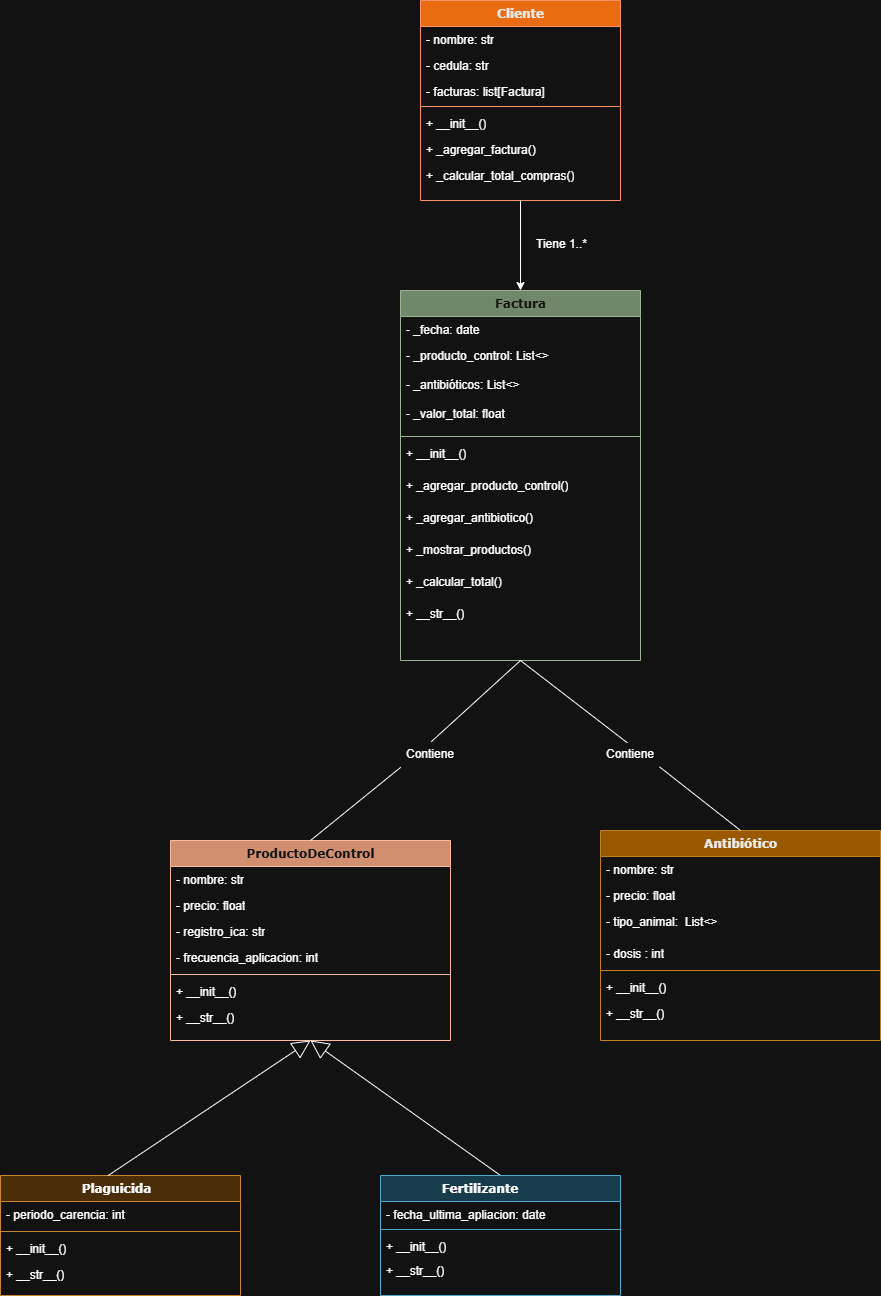

The diagram above was exported from draw.io. Its source (the exported page's mxGraphModel, read from the mxfile embedded in the PNG):
<mxGraphModel dx="988" dy="1412" grid="1" gridSize="10" guides="1" tooltips="1" connect="1" arrows="1" fold="1" page="1" pageScale="1" pageWidth="1100" pageHeight="850" background="none" math="0" shadow="0">
  <root>
    <mxCell id="0" />
    <mxCell id="1" parent="0" />
    <mxCell id="78961159f06e98e8-30" value="ProductoDeControl" style="swimlane;html=1;fontStyle=1;align=center;verticalAlign=top;childLayout=stackLayout;horizontal=1;startSize=26;horizontalStack=0;resizeParent=1;resizeLast=0;collapsible=1;marginBottom=0;swimlaneFillColor=#ffffff;rounded=0;shadow=0;comic=0;labelBackgroundColor=none;strokeWidth=1;fillColor=#a0522d;fontFamily=Verdana;fontSize=12;fontColor=#ffffff;strokeColor=#6D1F00;" parent="1" vertex="1">
      <mxGeometry x="280" y="70" width="280" height="200" as="geometry" />
    </mxCell>
    <mxCell id="-WLpU1apW95_bXhCBOdY-4" value="&lt;div&gt;- nombre: str&lt;/div&gt;" style="text;html=1;strokeColor=none;fillColor=none;align=left;verticalAlign=top;spacingLeft=4;spacingRight=4;whiteSpace=wrap;overflow=hidden;rotatable=0;points=[[0,0.5],[1,0.5]];portConstraint=eastwest;" parent="78961159f06e98e8-30" vertex="1">
      <mxGeometry y="26" width="280" height="26" as="geometry" />
    </mxCell>
    <mxCell id="-WLpU1apW95_bXhCBOdY-3" value="&lt;div&gt;- precio: float&lt;/div&gt;" style="text;html=1;strokeColor=none;fillColor=none;align=left;verticalAlign=top;spacingLeft=4;spacingRight=4;whiteSpace=wrap;overflow=hidden;rotatable=0;points=[[0,0.5],[1,0.5]];portConstraint=eastwest;" parent="78961159f06e98e8-30" vertex="1">
      <mxGeometry y="52" width="280" height="26" as="geometry" />
    </mxCell>
    <mxCell id="78961159f06e98e8-36" value="- registro_ica: str" style="text;html=1;strokeColor=none;fillColor=none;align=left;verticalAlign=top;spacingLeft=4;spacingRight=4;whiteSpace=wrap;overflow=hidden;rotatable=0;points=[[0,0.5],[1,0.5]];portConstraint=eastwest;" parent="78961159f06e98e8-30" vertex="1">
      <mxGeometry y="78" width="280" height="26" as="geometry" />
    </mxCell>
    <mxCell id="78961159f06e98e8-37" value="- frecuencia_aplicacion: int" style="text;html=1;strokeColor=none;fillColor=none;align=left;verticalAlign=top;spacingLeft=4;spacingRight=4;whiteSpace=wrap;overflow=hidden;rotatable=0;points=[[0,0.5],[1,0.5]];portConstraint=eastwest;" parent="78961159f06e98e8-30" vertex="1">
      <mxGeometry y="104" width="280" height="26" as="geometry" />
    </mxCell>
    <mxCell id="sUswicKAHgGoYEzQ7-Lq-5" value="" style="line;strokeWidth=1;fillColor=none;align=left;verticalAlign=middle;spacingTop=-1;spacingLeft=3;spacingRight=3;rotatable=0;labelPosition=right;points=[];portConstraint=eastwest;strokeColor=inherit;" parent="78961159f06e98e8-30" vertex="1">
      <mxGeometry y="130" width="280" height="8" as="geometry" />
    </mxCell>
    <mxCell id="sUswicKAHgGoYEzQ7-Lq-24" value="+&amp;nbsp;__init__()" style="text;html=1;strokeColor=none;fillColor=none;align=left;verticalAlign=top;spacingLeft=4;spacingRight=4;whiteSpace=wrap;overflow=hidden;rotatable=0;points=[[0,0.5],[1,0.5]];portConstraint=eastwest;" parent="78961159f06e98e8-30" vertex="1">
      <mxGeometry y="138" width="280" height="26" as="geometry" />
    </mxCell>
    <mxCell id="sUswicKAHgGoYEzQ7-Lq-25" value="+&amp;nbsp;__str__()" style="text;html=1;strokeColor=none;fillColor=none;align=left;verticalAlign=top;spacingLeft=4;spacingRight=4;whiteSpace=wrap;overflow=hidden;rotatable=0;points=[[0,0.5],[1,0.5]];portConstraint=eastwest;" parent="78961159f06e98e8-30" vertex="1">
      <mxGeometry y="164" width="280" height="26" as="geometry" />
    </mxCell>
    <mxCell id="78961159f06e98e8-43" value="Cliente" style="swimlane;html=1;fontStyle=1;align=center;verticalAlign=top;childLayout=stackLayout;horizontal=1;startSize=26;horizontalStack=0;resizeParent=1;resizeLast=0;collapsible=1;marginBottom=0;swimlaneFillColor=#ffffff;rounded=0;shadow=0;comic=0;labelBackgroundColor=none;strokeWidth=1;fillColor=#fa6800;fontFamily=Verdana;fontSize=12;fontColor=#000000;strokeColor=#C73500;" parent="1" vertex="1">
      <mxGeometry x="530" y="-770" width="200" height="200" as="geometry" />
    </mxCell>
    <mxCell id="78961159f06e98e8-44" value="- nombre: str" style="text;html=1;strokeColor=none;fillColor=none;align=left;verticalAlign=top;spacingLeft=4;spacingRight=4;whiteSpace=wrap;overflow=hidden;rotatable=0;points=[[0,0.5],[1,0.5]];portConstraint=eastwest;" parent="78961159f06e98e8-43" vertex="1">
      <mxGeometry y="26" width="200" height="26" as="geometry" />
    </mxCell>
    <mxCell id="78961159f06e98e8-45" value="- cedula: str" style="text;html=1;strokeColor=none;fillColor=none;align=left;verticalAlign=top;spacingLeft=4;spacingRight=4;whiteSpace=wrap;overflow=hidden;rotatable=0;points=[[0,0.5],[1,0.5]];portConstraint=eastwest;" parent="78961159f06e98e8-43" vertex="1">
      <mxGeometry y="52" width="200" height="26" as="geometry" />
    </mxCell>
    <mxCell id="78961159f06e98e8-49" value="- facturas: list[Factura]" style="text;html=1;strokeColor=none;fillColor=none;align=left;verticalAlign=top;spacingLeft=4;spacingRight=4;whiteSpace=wrap;overflow=hidden;rotatable=0;points=[[0,0.5],[1,0.5]];portConstraint=eastwest;" parent="78961159f06e98e8-43" vertex="1">
      <mxGeometry y="78" width="200" height="24" as="geometry" />
    </mxCell>
    <mxCell id="sUswicKAHgGoYEzQ7-Lq-9" value="" style="line;strokeWidth=1;fillColor=none;align=left;verticalAlign=middle;spacingTop=-1;spacingLeft=3;spacingRight=3;rotatable=0;labelPosition=right;points=[];portConstraint=eastwest;strokeColor=inherit;" parent="78961159f06e98e8-43" vertex="1">
      <mxGeometry y="102" width="200" height="8" as="geometry" />
    </mxCell>
    <mxCell id="sUswicKAHgGoYEzQ7-Lq-11" value="+ __init__()" style="text;strokeColor=none;fillColor=none;align=left;verticalAlign=top;spacingLeft=4;spacingRight=4;overflow=hidden;rotatable=0;points=[[0,0.5],[1,0.5]];portConstraint=eastwest;whiteSpace=wrap;html=1;" parent="78961159f06e98e8-43" vertex="1">
      <mxGeometry y="110" width="200" height="26" as="geometry" />
    </mxCell>
    <mxCell id="sUswicKAHgGoYEzQ7-Lq-12" value="+ _agregar_factura()" style="text;strokeColor=none;fillColor=none;align=left;verticalAlign=top;spacingLeft=4;spacingRight=4;overflow=hidden;rotatable=0;points=[[0,0.5],[1,0.5]];portConstraint=eastwest;whiteSpace=wrap;html=1;" parent="78961159f06e98e8-43" vertex="1">
      <mxGeometry y="136" width="200" height="26" as="geometry" />
    </mxCell>
    <mxCell id="sUswicKAHgGoYEzQ7-Lq-13" value="+&amp;nbsp;_calcular_total_compras()" style="text;strokeColor=none;fillColor=none;align=left;verticalAlign=top;spacingLeft=4;spacingRight=4;overflow=hidden;rotatable=0;points=[[0,0.5],[1,0.5]];portConstraint=eastwest;whiteSpace=wrap;html=1;" parent="78961159f06e98e8-43" vertex="1">
      <mxGeometry y="162" width="200" height="26" as="geometry" />
    </mxCell>
    <mxCell id="78961159f06e98e8-56" value="Antibiótico" style="swimlane;html=1;fontStyle=1;align=center;verticalAlign=top;childLayout=stackLayout;horizontal=1;startSize=26;horizontalStack=0;resizeParent=1;resizeLast=0;collapsible=1;marginBottom=0;swimlaneFillColor=#ffffff;rounded=0;shadow=0;comic=0;labelBackgroundColor=none;strokeWidth=1;fillColor=#f0a30a;fontFamily=Verdana;fontSize=12;fontColor=#000000;strokeColor=#BD7000;" parent="1" vertex="1">
      <mxGeometry x="710" y="60" width="280" height="210" as="geometry" />
    </mxCell>
    <mxCell id="78961159f06e98e8-61" value="&lt;div&gt;- nombre: str&lt;/div&gt;" style="text;html=1;strokeColor=none;fillColor=none;align=left;verticalAlign=top;spacingLeft=4;spacingRight=4;whiteSpace=wrap;overflow=hidden;rotatable=0;points=[[0,0.5],[1,0.5]];portConstraint=eastwest;" parent="78961159f06e98e8-56" vertex="1">
      <mxGeometry y="26" width="280" height="26" as="geometry" />
    </mxCell>
    <mxCell id="-WLpU1apW95_bXhCBOdY-2" value="&lt;div&gt;- precio: float&lt;/div&gt;" style="text;html=1;strokeColor=none;fillColor=none;align=left;verticalAlign=top;spacingLeft=4;spacingRight=4;whiteSpace=wrap;overflow=hidden;rotatable=0;points=[[0,0.5],[1,0.5]];portConstraint=eastwest;" parent="78961159f06e98e8-56" vertex="1">
      <mxGeometry y="52" width="280" height="26" as="geometry" />
    </mxCell>
    <mxCell id="78961159f06e98e8-63" value="- tipo_animal: &amp;nbsp;List&amp;lt;&amp;gt;" style="text;html=1;strokeColor=none;fillColor=none;align=left;verticalAlign=top;spacingLeft=4;spacingRight=4;whiteSpace=wrap;overflow=hidden;rotatable=0;points=[[0,0.5],[1,0.5]];portConstraint=eastwest;" parent="78961159f06e98e8-56" vertex="1">
      <mxGeometry y="78" width="280" height="32" as="geometry" />
    </mxCell>
    <mxCell id="-WLpU1apW95_bXhCBOdY-1" value="- dosis : int&lt;div&gt;&lt;br&gt;&lt;/div&gt;" style="text;html=1;strokeColor=none;fillColor=none;align=left;verticalAlign=top;spacingLeft=4;spacingRight=4;whiteSpace=wrap;overflow=hidden;rotatable=0;points=[[0,0.5],[1,0.5]];portConstraint=eastwest;" parent="78961159f06e98e8-56" vertex="1">
      <mxGeometry y="110" width="280" height="26" as="geometry" />
    </mxCell>
    <mxCell id="sUswicKAHgGoYEzQ7-Lq-21" value="" style="line;strokeWidth=1;fillColor=none;align=left;verticalAlign=middle;spacingTop=-1;spacingLeft=3;spacingRight=3;rotatable=0;labelPosition=right;points=[];portConstraint=eastwest;strokeColor=inherit;" parent="78961159f06e98e8-56" vertex="1">
      <mxGeometry y="136" width="280" height="8" as="geometry" />
    </mxCell>
    <mxCell id="sUswicKAHgGoYEzQ7-Lq-22" value="&lt;div&gt;+&amp;nbsp;__init__()&lt;/div&gt;" style="text;html=1;strokeColor=none;fillColor=none;align=left;verticalAlign=top;spacingLeft=4;spacingRight=4;whiteSpace=wrap;overflow=hidden;rotatable=0;points=[[0,0.5],[1,0.5]];portConstraint=eastwest;" parent="78961159f06e98e8-56" vertex="1">
      <mxGeometry y="144" width="280" height="26" as="geometry" />
    </mxCell>
    <mxCell id="sUswicKAHgGoYEzQ7-Lq-23" value="&lt;div&gt;+ __str__()&lt;/div&gt;" style="text;html=1;strokeColor=none;fillColor=none;align=left;verticalAlign=top;spacingLeft=4;spacingRight=4;whiteSpace=wrap;overflow=hidden;rotatable=0;points=[[0,0.5],[1,0.5]];portConstraint=eastwest;" parent="78961159f06e98e8-56" vertex="1">
      <mxGeometry y="170" width="280" height="26" as="geometry" />
    </mxCell>
    <mxCell id="78961159f06e98e8-95" value="Factura" style="swimlane;html=1;fontStyle=1;align=center;verticalAlign=top;childLayout=stackLayout;horizontal=1;startSize=26;horizontalStack=0;resizeParent=1;resizeLast=0;collapsible=1;marginBottom=0;swimlaneFillColor=#ffffff;rounded=0;shadow=0;comic=0;labelBackgroundColor=none;strokeWidth=1;fillColor=#6d8764;fontFamily=Verdana;fontSize=12;fontColor=#ffffff;strokeColor=#3A5431;" parent="1" vertex="1">
      <mxGeometry x="510" y="-480" width="240" height="370" as="geometry" />
    </mxCell>
    <mxCell id="78961159f06e98e8-96" value="- _fecha: date&amp;nbsp;" style="text;html=1;strokeColor=none;fillColor=none;align=left;verticalAlign=top;spacingLeft=4;spacingRight=4;whiteSpace=wrap;overflow=hidden;rotatable=0;points=[[0,0.5],[1,0.5]];portConstraint=eastwest;" parent="78961159f06e98e8-95" vertex="1">
      <mxGeometry y="26" width="240" height="26" as="geometry" />
    </mxCell>
    <mxCell id="78961159f06e98e8-97" value="- _producto_control: List&amp;lt;&amp;gt;&lt;div&gt;&lt;br&gt;&lt;/div&gt;&lt;div&gt;&lt;span style=&quot;background-color: transparent; color: light-dark(rgb(0, 0, 0), rgb(255, 255, 255));&quot;&gt;- _antibióticos: List&amp;lt;&amp;gt;&lt;/span&gt;&lt;/div&gt;" style="text;html=1;strokeColor=none;fillColor=none;align=left;verticalAlign=top;spacingLeft=4;spacingRight=4;whiteSpace=wrap;overflow=hidden;rotatable=0;points=[[0,0.5],[1,0.5]];portConstraint=eastwest;" parent="78961159f06e98e8-95" vertex="1">
      <mxGeometry y="52" width="240" height="58" as="geometry" />
    </mxCell>
    <mxCell id="78961159f06e98e8-98" value="- _valor_total: float" style="text;html=1;strokeColor=none;fillColor=none;align=left;verticalAlign=top;spacingLeft=4;spacingRight=4;whiteSpace=wrap;overflow=hidden;rotatable=0;points=[[0,0.5],[1,0.5]];portConstraint=eastwest;" parent="78961159f06e98e8-95" vertex="1">
      <mxGeometry y="110" width="240" height="32" as="geometry" />
    </mxCell>
    <mxCell id="sUswicKAHgGoYEzQ7-Lq-15" value="" style="line;strokeWidth=1;fillColor=none;align=left;verticalAlign=middle;spacingTop=-1;spacingLeft=3;spacingRight=3;rotatable=0;labelPosition=right;points=[];portConstraint=eastwest;strokeColor=inherit;" parent="78961159f06e98e8-95" vertex="1">
      <mxGeometry y="142" width="240" height="8" as="geometry" />
    </mxCell>
    <mxCell id="sUswicKAHgGoYEzQ7-Lq-14" value="+&amp;nbsp;__init__()" style="text;html=1;strokeColor=none;fillColor=none;align=left;verticalAlign=top;spacingLeft=4;spacingRight=4;whiteSpace=wrap;overflow=hidden;rotatable=0;points=[[0,0.5],[1,0.5]];portConstraint=eastwest;" parent="78961159f06e98e8-95" vertex="1">
      <mxGeometry y="150" width="240" height="32" as="geometry" />
    </mxCell>
    <mxCell id="sUswicKAHgGoYEzQ7-Lq-16" value="+&amp;nbsp;_agregar_producto_control()" style="text;html=1;strokeColor=none;fillColor=none;align=left;verticalAlign=top;spacingLeft=4;spacingRight=4;whiteSpace=wrap;overflow=hidden;rotatable=0;points=[[0,0.5],[1,0.5]];portConstraint=eastwest;" parent="78961159f06e98e8-95" vertex="1">
      <mxGeometry y="182" width="240" height="32" as="geometry" />
    </mxCell>
    <mxCell id="sUswicKAHgGoYEzQ7-Lq-17" value="+&amp;nbsp;_agregar_antibiotico()" style="text;html=1;strokeColor=none;fillColor=none;align=left;verticalAlign=top;spacingLeft=4;spacingRight=4;whiteSpace=wrap;overflow=hidden;rotatable=0;points=[[0,0.5],[1,0.5]];portConstraint=eastwest;" parent="78961159f06e98e8-95" vertex="1">
      <mxGeometry y="214" width="240" height="32" as="geometry" />
    </mxCell>
    <mxCell id="sUswicKAHgGoYEzQ7-Lq-18" value="+&amp;nbsp;_mostrar_productos()" style="text;html=1;strokeColor=none;fillColor=none;align=left;verticalAlign=top;spacingLeft=4;spacingRight=4;whiteSpace=wrap;overflow=hidden;rotatable=0;points=[[0,0.5],[1,0.5]];portConstraint=eastwest;" parent="78961159f06e98e8-95" vertex="1">
      <mxGeometry y="246" width="240" height="32" as="geometry" />
    </mxCell>
    <mxCell id="sUswicKAHgGoYEzQ7-Lq-19" value="+&amp;nbsp;_calcular_total()" style="text;html=1;strokeColor=none;fillColor=none;align=left;verticalAlign=top;spacingLeft=4;spacingRight=4;whiteSpace=wrap;overflow=hidden;rotatable=0;points=[[0,0.5],[1,0.5]];portConstraint=eastwest;" parent="78961159f06e98e8-95" vertex="1">
      <mxGeometry y="278" width="240" height="32" as="geometry" />
    </mxCell>
    <mxCell id="sUswicKAHgGoYEzQ7-Lq-20" value="+&amp;nbsp;__str__()" style="text;html=1;strokeColor=none;fillColor=none;align=left;verticalAlign=top;spacingLeft=4;spacingRight=4;whiteSpace=wrap;overflow=hidden;rotatable=0;points=[[0,0.5],[1,0.5]];portConstraint=eastwest;" parent="78961159f06e98e8-95" vertex="1">
      <mxGeometry y="310" width="240" height="32" as="geometry" />
    </mxCell>
    <mxCell id="al0LNI8UgyekP6kn99VV-6" value="Plaguicida&amp;nbsp;&amp;nbsp;" style="swimlane;html=1;fontStyle=1;align=center;verticalAlign=top;childLayout=stackLayout;horizontal=1;startSize=26;horizontalStack=0;resizeParent=1;resizeLast=0;collapsible=1;marginBottom=0;swimlaneFillColor=#ffffff;rounded=0;shadow=0;comic=0;labelBackgroundColor=none;strokeWidth=1;fillColor=#fad7ac;fontFamily=Verdana;fontSize=12;strokeColor=#b46504;" parent="1" vertex="1">
      <mxGeometry x="110" y="405" width="240" height="120" as="geometry" />
    </mxCell>
    <mxCell id="al0LNI8UgyekP6kn99VV-10" value="- periodo_carencia: int&amp;nbsp;&lt;div&gt;&lt;br&gt;&lt;/div&gt;" style="text;html=1;strokeColor=none;fillColor=none;align=left;verticalAlign=top;spacingLeft=4;spacingRight=4;whiteSpace=wrap;overflow=hidden;rotatable=0;points=[[0,0.5],[1,0.5]];portConstraint=eastwest;" parent="al0LNI8UgyekP6kn99VV-6" vertex="1">
      <mxGeometry y="26" width="240" height="26" as="geometry" />
    </mxCell>
    <mxCell id="sUswicKAHgGoYEzQ7-Lq-26" value="" style="line;strokeWidth=1;fillColor=none;align=left;verticalAlign=middle;spacingTop=-1;spacingLeft=3;spacingRight=3;rotatable=0;labelPosition=right;points=[];portConstraint=eastwest;strokeColor=inherit;" parent="al0LNI8UgyekP6kn99VV-6" vertex="1">
      <mxGeometry y="52" width="240" height="8" as="geometry" />
    </mxCell>
    <mxCell id="sUswicKAHgGoYEzQ7-Lq-27" value="&lt;div&gt;+&amp;nbsp;__init__()&lt;/div&gt;" style="text;html=1;strokeColor=none;fillColor=none;align=left;verticalAlign=top;spacingLeft=4;spacingRight=4;whiteSpace=wrap;overflow=hidden;rotatable=0;points=[[0,0.5],[1,0.5]];portConstraint=eastwest;" parent="al0LNI8UgyekP6kn99VV-6" vertex="1">
      <mxGeometry y="60" width="240" height="26" as="geometry" />
    </mxCell>
    <mxCell id="sUswicKAHgGoYEzQ7-Lq-28" value="&lt;div&gt;+&amp;nbsp;__str__()&lt;/div&gt;" style="text;html=1;strokeColor=none;fillColor=none;align=left;verticalAlign=top;spacingLeft=4;spacingRight=4;whiteSpace=wrap;overflow=hidden;rotatable=0;points=[[0,0.5],[1,0.5]];portConstraint=eastwest;" parent="al0LNI8UgyekP6kn99VV-6" vertex="1">
      <mxGeometry y="86" width="240" height="26" as="geometry" />
    </mxCell>
    <mxCell id="-WLpU1apW95_bXhCBOdY-9" value="" style="endArrow=block;endSize=16;endFill=0;html=1;rounded=0;exitX=0.448;exitY=0.001;exitDx=0;exitDy=0;exitPerimeter=0;entryX=0.5;entryY=1;entryDx=0;entryDy=0;" parent="1" source="al0LNI8UgyekP6kn99VV-6" target="78961159f06e98e8-30" edge="1">
      <mxGeometry x="-0.119" y="50" width="160" relative="1" as="geometry">
        <mxPoint x="1345" y="568" as="sourcePoint" />
        <mxPoint x="1295" y="368" as="targetPoint" />
        <mxPoint as="offset" />
      </mxGeometry>
    </mxCell>
    <mxCell id="-WLpU1apW95_bXhCBOdY-11" value="" style="endArrow=block;endSize=16;endFill=0;html=1;rounded=0;exitX=0.5;exitY=0;exitDx=0;exitDy=0;" parent="1" source="al0LNI8UgyekP6kn99VV-14" edge="1">
      <mxGeometry x="-0.119" y="50" width="160" relative="1" as="geometry">
        <mxPoint x="1290" y="670.5" as="sourcePoint" />
        <mxPoint x="420" y="270" as="targetPoint" />
        <mxPoint as="offset" />
        <Array as="points" />
      </mxGeometry>
    </mxCell>
    <mxCell id="-WLpU1apW95_bXhCBOdY-20" value="Contiene" style="text;html=1;strokeColor=none;fillColor=none;align=left;verticalAlign=top;spacingLeft=4;spacingRight=4;whiteSpace=wrap;overflow=hidden;rotatable=0;points=[[0,0.5],[1,0.5]];portConstraint=eastwest;" parent="1" vertex="1">
      <mxGeometry x="510" y="-30" width="60" height="26" as="geometry" />
    </mxCell>
    <mxCell id="-WLpU1apW95_bXhCBOdY-21" value="Contiene" style="text;html=1;strokeColor=none;fillColor=none;align=left;verticalAlign=top;spacingLeft=4;spacingRight=4;whiteSpace=wrap;overflow=hidden;rotatable=0;points=[[0,0.5],[1,0.5]];portConstraint=eastwest;" parent="1" vertex="1">
      <mxGeometry x="710" y="-30" width="60" height="26" as="geometry" />
    </mxCell>
    <mxCell id="-WLpU1apW95_bXhCBOdY-23" value="" style="endArrow=none;html=1;rounded=0;exitX=0.5;exitY=0;exitDx=0;exitDy=0;entryX=0.983;entryY=1.013;entryDx=0;entryDy=0;entryPerimeter=0;" parent="1" source="78961159f06e98e8-56" target="-WLpU1apW95_bXhCBOdY-21" edge="1">
      <mxGeometry width="50" height="50" relative="1" as="geometry">
        <mxPoint x="1500" y="230" as="sourcePoint" />
        <mxPoint x="1510" y="190" as="targetPoint" />
      </mxGeometry>
    </mxCell>
    <mxCell id="-WLpU1apW95_bXhCBOdY-25" value="" style="endArrow=none;html=1;rounded=0;entryX=0.448;entryY=0.09;entryDx=0;entryDy=0;entryPerimeter=0;exitX=0.5;exitY=1;exitDx=0;exitDy=0;" parent="1" source="78961159f06e98e8-95" target="-WLpU1apW95_bXhCBOdY-21" edge="1">
      <mxGeometry width="50" height="50" relative="1" as="geometry">
        <mxPoint x="1350" y="70" as="sourcePoint" />
        <mxPoint x="1280" y="126" as="targetPoint" />
      </mxGeometry>
    </mxCell>
    <mxCell id="-WLpU1apW95_bXhCBOdY-27" value="" style="endArrow=none;html=1;rounded=0;entryX=0.513;entryY=0.047;entryDx=0;entryDy=0;entryPerimeter=0;exitX=0.5;exitY=1;exitDx=0;exitDy=0;" parent="1" source="78961159f06e98e8-95" target="-WLpU1apW95_bXhCBOdY-20" edge="1">
      <mxGeometry width="50" height="50" relative="1" as="geometry">
        <mxPoint x="1210" y="310" as="sourcePoint" />
        <mxPoint x="1294" y="126" as="targetPoint" />
      </mxGeometry>
    </mxCell>
    <mxCell id="-WLpU1apW95_bXhCBOdY-28" value="" style="endArrow=none;html=1;rounded=0;exitX=0.5;exitY=0;exitDx=0;exitDy=0;entryX=0.004;entryY=1.03;entryDx=0;entryDy=0;entryPerimeter=0;" parent="1" source="78961159f06e98e8-30" target="-WLpU1apW95_bXhCBOdY-20" edge="1">
      <mxGeometry width="50" height="50" relative="1" as="geometry">
        <mxPoint x="1455" y="234" as="sourcePoint" />
        <mxPoint x="1350" y="156" as="targetPoint" />
      </mxGeometry>
    </mxCell>
    <mxCell id="-WLpU1apW95_bXhCBOdY-32" value="Tiene 1..*" style="text;html=1;strokeColor=none;fillColor=none;align=left;verticalAlign=top;spacingLeft=4;spacingRight=4;whiteSpace=wrap;overflow=hidden;rotatable=0;points=[[0,0.5],[1,0.5]];portConstraint=eastwest;" parent="1" vertex="1">
      <mxGeometry x="640" y="-540" width="70" height="40" as="geometry" />
    </mxCell>
    <mxCell id="-WLpU1apW95_bXhCBOdY-33" value="" style="endArrow=classic;html=1;rounded=0;entryX=0.5;entryY=0;entryDx=0;entryDy=0;exitX=0.5;exitY=1;exitDx=0;exitDy=0;" parent="1" source="78961159f06e98e8-43" target="78961159f06e98e8-95" edge="1">
      <mxGeometry width="50" height="50" relative="1" as="geometry">
        <mxPoint x="1290" y="-150" as="sourcePoint" />
        <mxPoint x="1430" y="-40" as="targetPoint" />
      </mxGeometry>
    </mxCell>
    <mxCell id="al0LNI8UgyekP6kn99VV-14" value="Fertilizante&amp;nbsp; &amp;nbsp; &amp;nbsp; &amp;nbsp; &amp;nbsp;&amp;nbsp;" style="swimlane;html=1;fontStyle=1;align=center;verticalAlign=top;childLayout=stackLayout;horizontal=1;startSize=26;horizontalStack=0;resizeParent=1;resizeLast=0;collapsible=1;marginBottom=0;swimlaneFillColor=#ffffff;rounded=0;shadow=0;comic=0;labelBackgroundColor=none;strokeWidth=1;fillColor=#b1ddf0;fontFamily=Verdana;fontSize=12;strokeColor=#10739e;" parent="1" vertex="1">
      <mxGeometry x="490" y="405" width="240" height="120" as="geometry">
        <mxRectangle width="150" height="30" as="alternateBounds" />
      </mxGeometry>
    </mxCell>
    <mxCell id="al0LNI8UgyekP6kn99VV-18" value="- fecha_ultima_apliacion: date&amp;nbsp; &amp;nbsp; &amp;nbsp; &amp;nbsp; &amp;nbsp; &amp;nbsp; &amp;nbsp; &amp;nbsp; &amp;nbsp; &amp;nbsp; &amp;nbsp;" style="text;html=1;strokeColor=none;fillColor=none;align=left;verticalAlign=top;spacingLeft=4;spacingRight=4;whiteSpace=wrap;overflow=hidden;rotatable=0;points=[[0,0.5],[1,0.5]];portConstraint=eastwest;" parent="al0LNI8UgyekP6kn99VV-14" vertex="1">
      <mxGeometry y="26" width="240" height="24" as="geometry" />
    </mxCell>
    <mxCell id="sUswicKAHgGoYEzQ7-Lq-33" value="" style="line;strokeWidth=1;fillColor=none;align=left;verticalAlign=middle;spacingTop=-1;spacingLeft=3;spacingRight=3;rotatable=0;labelPosition=right;points=[];portConstraint=eastwest;strokeColor=inherit;" parent="al0LNI8UgyekP6kn99VV-14" vertex="1">
      <mxGeometry y="50" width="240" height="8" as="geometry" />
    </mxCell>
    <mxCell id="sUswicKAHgGoYEzQ7-Lq-34" value="+&amp;nbsp;__init__()" style="text;html=1;strokeColor=none;fillColor=none;align=left;verticalAlign=top;spacingLeft=4;spacingRight=4;whiteSpace=wrap;overflow=hidden;rotatable=0;points=[[0,0.5],[1,0.5]];portConstraint=eastwest;" parent="al0LNI8UgyekP6kn99VV-14" vertex="1">
      <mxGeometry y="58" width="240" height="24" as="geometry" />
    </mxCell>
    <mxCell id="sUswicKAHgGoYEzQ7-Lq-35" value="+ __str__()" style="text;html=1;strokeColor=none;fillColor=none;align=left;verticalAlign=top;spacingLeft=4;spacingRight=4;whiteSpace=wrap;overflow=hidden;rotatable=0;points=[[0,0.5],[1,0.5]];portConstraint=eastwest;" parent="al0LNI8UgyekP6kn99VV-14" vertex="1">
      <mxGeometry y="82" width="240" height="24" as="geometry" />
    </mxCell>
  </root>
</mxGraphModel>